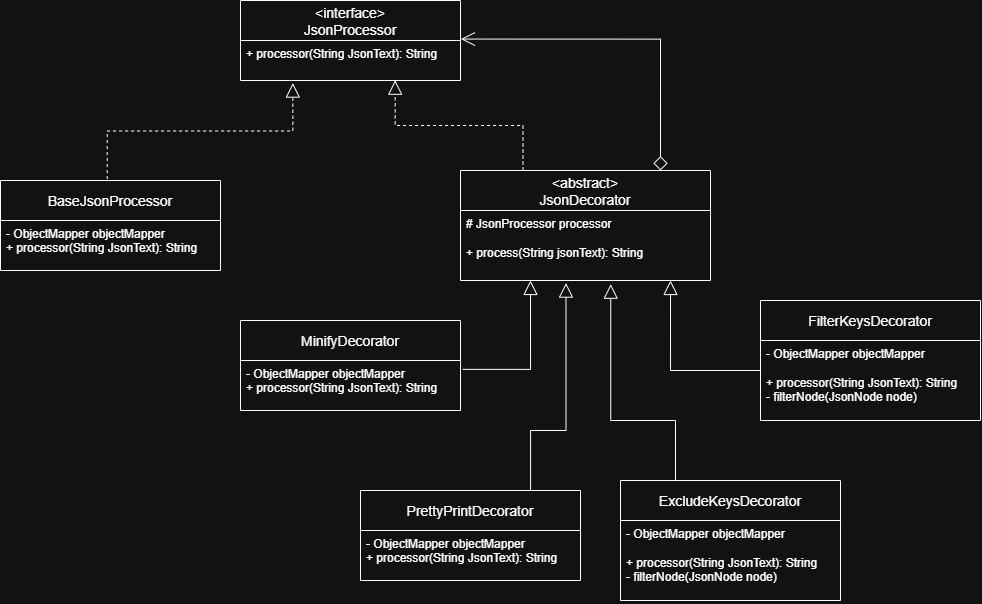

The diagram above was exported from draw.io. Its source (the exported page's mxGraphModel, read from the mxfile embedded in the PNG):
<mxGraphModel dx="1425" dy="784" grid="1" gridSize="10" guides="1" tooltips="1" connect="1" arrows="1" fold="1" page="1" pageScale="1" pageWidth="2000" pageHeight="1100" math="0" shadow="0">
  <root>
    <mxCell id="0" />
    <mxCell id="1" parent="0" />
    <mxCell id="S_mlZZwkVGax_LHoksni-1" parent="1" style="swimlane;fontStyle=0;childLayout=stackLayout;horizontal=1;startSize=40;horizontalStack=0;resizeParent=1;resizeParentMax=0;resizeLast=0;collapsible=1;marginBottom=0;align=center;fontSize=14;" value="&lt;interface&gt;&#10;JsonProcessor" vertex="1">
      <mxGeometry height="80" width="220" x="830" y="220" as="geometry" />
    </mxCell>
    <mxCell id="S_mlZZwkVGax_LHoksni-2" parent="S_mlZZwkVGax_LHoksni-1" style="text;strokeColor=none;fillColor=none;spacingLeft=4;spacingRight=4;overflow=hidden;rotatable=0;points=[[0,0.5],[1,0.5]];portConstraint=eastwest;fontSize=12;whiteSpace=wrap;html=1;" value="+ processor(String JsonText): String" vertex="1">
      <mxGeometry height="40" width="220" y="40" as="geometry" />
    </mxCell>
    <mxCell id="S_mlZZwkVGax_LHoksni-5" parent="1" style="swimlane;fontStyle=0;childLayout=stackLayout;horizontal=1;startSize=40;horizontalStack=0;resizeParent=1;resizeParentMax=0;resizeLast=0;collapsible=1;marginBottom=0;align=center;fontSize=14;" value="&lt;abstract&gt;&#10;JsonDecorator" vertex="1">
      <mxGeometry height="110" width="250" x="1050" y="390" as="geometry" />
    </mxCell>
    <mxCell id="S_mlZZwkVGax_LHoksni-6" parent="S_mlZZwkVGax_LHoksni-5" style="text;strokeColor=none;fillColor=none;spacingLeft=4;spacingRight=4;overflow=hidden;rotatable=0;points=[[0,0.5],[1,0.5]];portConstraint=eastwest;fontSize=12;whiteSpace=wrap;html=1;" value="# JsonProcessor processor&lt;div&gt;&lt;br&gt;&lt;/div&gt;&lt;div&gt;+ process(String jsonText): String&lt;/div&gt;" vertex="1">
      <mxGeometry height="70" width="250" y="40" as="geometry" />
    </mxCell>
    <mxCell id="S_mlZZwkVGax_LHoksni-7" parent="1" style="swimlane;fontStyle=0;childLayout=stackLayout;horizontal=1;startSize=40;horizontalStack=0;resizeParent=1;resizeParentMax=0;resizeLast=0;collapsible=1;marginBottom=0;align=center;fontSize=14;" value="BaseJsonProcessor" vertex="1">
      <mxGeometry height="90" width="220" x="590" y="400" as="geometry" />
    </mxCell>
    <mxCell id="S_mlZZwkVGax_LHoksni-8" parent="S_mlZZwkVGax_LHoksni-7" style="text;strokeColor=none;fillColor=none;spacingLeft=4;spacingRight=4;overflow=hidden;rotatable=0;points=[[0,0.5],[1,0.5]];portConstraint=eastwest;fontSize=12;whiteSpace=wrap;html=1;" value="&lt;div&gt;- ObjectMapper objectMapper&lt;/div&gt;+ processor(String JsonText): String" vertex="1">
      <mxGeometry height="50" width="220" y="40" as="geometry" />
    </mxCell>
    <mxCell id="S_mlZZwkVGax_LHoksni-9" parent="1" style="swimlane;fontStyle=0;childLayout=stackLayout;horizontal=1;startSize=40;horizontalStack=0;resizeParent=1;resizeParentMax=0;resizeLast=0;collapsible=1;marginBottom=0;align=center;fontSize=14;" value="MinifyDecorator" vertex="1">
      <mxGeometry height="90" width="220" x="830" y="540" as="geometry" />
    </mxCell>
    <mxCell id="S_mlZZwkVGax_LHoksni-10" parent="S_mlZZwkVGax_LHoksni-9" style="text;strokeColor=none;fillColor=none;spacingLeft=4;spacingRight=4;overflow=hidden;rotatable=0;points=[[0,0.5],[1,0.5]];portConstraint=eastwest;fontSize=12;whiteSpace=wrap;html=1;" value="&lt;div&gt;- ObjectMapper objectMapper&lt;/div&gt;+ processor(String JsonText): String" vertex="1">
      <mxGeometry height="50" width="220" y="40" as="geometry" />
    </mxCell>
    <mxCell id="S_mlZZwkVGax_LHoksni-11" parent="1" style="swimlane;fontStyle=0;childLayout=stackLayout;horizontal=1;startSize=40;horizontalStack=0;resizeParent=1;resizeParentMax=0;resizeLast=0;collapsible=1;marginBottom=0;align=center;fontSize=14;" value="PrettyPrintDecorator" vertex="1">
      <mxGeometry height="90" width="220" x="950" y="710" as="geometry" />
    </mxCell>
    <mxCell id="S_mlZZwkVGax_LHoksni-12" parent="S_mlZZwkVGax_LHoksni-11" style="text;strokeColor=none;fillColor=none;spacingLeft=4;spacingRight=4;overflow=hidden;rotatable=0;points=[[0,0.5],[1,0.5]];portConstraint=eastwest;fontSize=12;whiteSpace=wrap;html=1;" value="&lt;div&gt;- ObjectMapper objectMapper&lt;/div&gt;+ processor(String JsonText): String" vertex="1">
      <mxGeometry height="50" width="220" y="40" as="geometry" />
    </mxCell>
    <mxCell id="S_mlZZwkVGax_LHoksni-13" parent="1" style="swimlane;fontStyle=0;childLayout=stackLayout;horizontal=1;startSize=40;horizontalStack=0;resizeParent=1;resizeParentMax=0;resizeLast=0;collapsible=1;marginBottom=0;align=center;fontSize=14;" value="FilterKeysDecorator" vertex="1">
      <mxGeometry height="120" width="220" x="1350" y="520" as="geometry" />
    </mxCell>
    <mxCell id="S_mlZZwkVGax_LHoksni-14" parent="S_mlZZwkVGax_LHoksni-13" style="text;strokeColor=none;fillColor=none;spacingLeft=4;spacingRight=4;overflow=hidden;rotatable=0;points=[[0,0.5],[1,0.5]];portConstraint=eastwest;fontSize=12;whiteSpace=wrap;html=1;" value="&lt;div&gt;- ObjectMapper objectMapper&lt;/div&gt;&lt;div&gt;&lt;br&gt;&lt;/div&gt;+ processor(String JsonText): String&lt;div&gt;- filterNode(JsonNode node)&lt;/div&gt;" vertex="1">
      <mxGeometry height="80" width="220" y="40" as="geometry" />
    </mxCell>
    <mxCell id="S_mlZZwkVGax_LHoksni-15" parent="1" style="swimlane;fontStyle=0;childLayout=stackLayout;horizontal=1;startSize=40;horizontalStack=0;resizeParent=1;resizeParentMax=0;resizeLast=0;collapsible=1;marginBottom=0;align=center;fontSize=14;" value="ExcludeKeysDecorator" vertex="1">
      <mxGeometry height="120" width="220" x="1210" y="700" as="geometry" />
    </mxCell>
    <mxCell id="S_mlZZwkVGax_LHoksni-16" parent="S_mlZZwkVGax_LHoksni-15" style="text;strokeColor=none;fillColor=none;spacingLeft=4;spacingRight=4;overflow=hidden;rotatable=0;points=[[0,0.5],[1,0.5]];portConstraint=eastwest;fontSize=12;whiteSpace=wrap;html=1;" value="&lt;div&gt;- ObjectMapper objectMapper&lt;/div&gt;&lt;div&gt;&lt;br&gt;&lt;/div&gt;+ processor(String JsonText): String&lt;div&gt;- filterNode(JsonNode node)&lt;/div&gt;" vertex="1">
      <mxGeometry height="80" width="220" y="40" as="geometry" />
    </mxCell>
    <mxCell id="S_mlZZwkVGax_LHoksni-17" edge="1" parent="1" source="S_mlZZwkVGax_LHoksni-7" style="edgeStyle=elbowEdgeStyle;fontSize=12;html=1;endArrow=block;endFill=0;rounded=0;elbow=vertical;strokeWidth=1;endSize=12;dashed=1;exitX=0.485;exitY=-0.016;exitDx=0;exitDy=0;exitPerimeter=0;entryX=0.238;entryY=1.064;entryDx=0;entryDy=0;entryPerimeter=0;" target="S_mlZZwkVGax_LHoksni-2" value="">
      <mxGeometry height="100" relative="1" width="100" as="geometry">
        <mxPoint x="700" y="360" as="sourcePoint" />
        <mxPoint x="800" y="260" as="targetPoint" />
      </mxGeometry>
    </mxCell>
    <mxCell id="S_mlZZwkVGax_LHoksni-18" edge="1" parent="1" source="S_mlZZwkVGax_LHoksni-5" style="edgeStyle=elbowEdgeStyle;fontSize=12;html=1;endArrow=block;endFill=0;rounded=0;elbow=vertical;strokeWidth=1;endSize=12;dashed=1;exitX=0.25;exitY=0;exitDx=0;exitDy=0;entryX=0.703;entryY=0.993;entryDx=0;entryDy=0;entryPerimeter=0;" target="S_mlZZwkVGax_LHoksni-2" value="">
      <mxGeometry height="100" relative="1" width="100" as="geometry">
        <mxPoint x="800" y="446" as="sourcePoint" />
        <mxPoint x="985" y="350" as="targetPoint" />
      </mxGeometry>
    </mxCell>
    <mxCell id="S_mlZZwkVGax_LHoksni-19" edge="1" parent="1" source="S_mlZZwkVGax_LHoksni-5" style="fontSize=12;html=1;endArrow=open;endFill=0;rounded=0;elbow=vertical;strokeWidth=1;endSize=12;exitX=0.8;exitY=0;exitDx=0;exitDy=0;entryX=1.002;entryY=-0.036;entryDx=0;entryDy=0;entryPerimeter=0;startArrow=diamond;startFill=0;startSize=12;exitPerimeter=0;edgeStyle=orthogonalEdgeStyle;" target="S_mlZZwkVGax_LHoksni-2" value="">
      <mxGeometry height="100" relative="1" width="100" as="geometry">
        <mxPoint x="1288" y="290" as="sourcePoint" />
        <mxPoint x="1160" y="200" as="targetPoint" />
      </mxGeometry>
    </mxCell>
    <mxCell id="S_mlZZwkVGax_LHoksni-20" edge="1" parent="1" source="S_mlZZwkVGax_LHoksni-14" style="edgeStyle=orthogonalEdgeStyle;fontSize=12;html=1;endArrow=block;endFill=0;rounded=0;elbow=vertical;strokeWidth=1;endSize=12;exitX=0;exitY=0.375;exitDx=0;exitDy=0;entryX=0.84;entryY=1;entryDx=0;entryDy=0;entryPerimeter=0;exitPerimeter=0;" target="S_mlZZwkVGax_LHoksni-6" value="">
      <mxGeometry height="100" relative="1" width="100" as="geometry">
        <mxPoint x="1228" y="620" as="sourcePoint" />
        <mxPoint x="1100" y="530" as="targetPoint" />
      </mxGeometry>
    </mxCell>
    <mxCell id="S_mlZZwkVGax_LHoksni-21" edge="1" parent="1" source="S_mlZZwkVGax_LHoksni-15" style="edgeStyle=elbowEdgeStyle;fontSize=12;html=1;endArrow=block;endFill=0;rounded=0;strokeWidth=1;endSize=12;entryX=0.601;entryY=1.053;entryDx=0;entryDy=0;entryPerimeter=0;elbow=vertical;exitX=0.25;exitY=0;exitDx=0;exitDy=0;" target="S_mlZZwkVGax_LHoksni-6" value="">
      <mxGeometry height="100" relative="1" width="100" as="geometry">
        <Array as="points">
          <mxPoint x="1230" y="640" />
        </Array>
        <mxPoint x="1250" y="680" as="sourcePoint" />
        <mxPoint x="1200" y="510" as="targetPoint" />
      </mxGeometry>
    </mxCell>
    <mxCell id="S_mlZZwkVGax_LHoksni-22" edge="1" parent="1" source="S_mlZZwkVGax_LHoksni-11" style="edgeStyle=elbowEdgeStyle;fontSize=12;html=1;endArrow=block;endFill=0;rounded=0;strokeWidth=1;endSize=12;entryX=0.422;entryY=1.037;entryDx=0;entryDy=0;entryPerimeter=0;elbow=vertical;exitX=0.773;exitY=0;exitDx=0;exitDy=0;exitPerimeter=0;" target="S_mlZZwkVGax_LHoksni-6" value="">
      <mxGeometry height="100" relative="1" width="100" as="geometry">
        <Array as="points">
          <mxPoint x="1130" y="650" />
        </Array>
        <mxPoint x="1165" y="746" as="sourcePoint" />
        <mxPoint x="1100" y="550" as="targetPoint" />
      </mxGeometry>
    </mxCell>
    <mxCell id="S_mlZZwkVGax_LHoksni-23" edge="1" parent="1" source="S_mlZZwkVGax_LHoksni-10" style="edgeStyle=orthogonalEdgeStyle;fontSize=12;html=1;endArrow=block;endFill=0;rounded=0;elbow=vertical;strokeWidth=1;endSize=12;exitX=1.01;exitY=0.177;exitDx=0;exitDy=0;entryX=0.28;entryY=1;entryDx=0;entryDy=0;entryPerimeter=0;exitPerimeter=0;" target="S_mlZZwkVGax_LHoksni-6" value="">
      <mxGeometry height="100" relative="1" width="100" as="geometry">
        <mxPoint x="1340" y="650" as="sourcePoint" />
        <mxPoint x="1250" y="560" as="targetPoint" />
      </mxGeometry>
    </mxCell>
  </root>
</mxGraphModel>